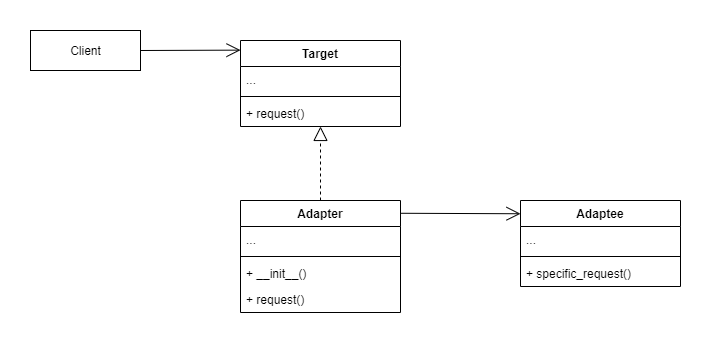

The diagram above was exported from draw.io. Its source (the exported page's mxGraphModel, read from the mxfile embedded in the PNG):
<mxGraphModel dx="980" dy="813" grid="1" gridSize="10" guides="1" tooltips="1" connect="1" arrows="1" fold="1" page="1" pageScale="1" pageWidth="827" pageHeight="1169" math="0" shadow="0">
  <root>
    <mxCell id="WIyWlLk6GJQsqaUBKTNV-0" />
    <mxCell id="WIyWlLk6GJQsqaUBKTNV-1" parent="WIyWlLk6GJQsqaUBKTNV-0" />
    <mxCell id="mGahYG7HmKINj7K2GKuH-72" value="Target" style="swimlane;fontStyle=1;align=center;verticalAlign=top;childLayout=stackLayout;horizontal=1;startSize=26;horizontalStack=0;resizeParent=1;resizeParentMax=0;resizeLast=0;collapsible=1;marginBottom=0;" vertex="1" parent="WIyWlLk6GJQsqaUBKTNV-1">
      <mxGeometry x="240" y="160" width="160" height="86" as="geometry" />
    </mxCell>
    <mxCell id="mGahYG7HmKINj7K2GKuH-73" value="..." style="text;strokeColor=none;fillColor=none;align=left;verticalAlign=top;spacingLeft=4;spacingRight=4;overflow=hidden;rotatable=0;points=[[0,0.5],[1,0.5]];portConstraint=eastwest;" vertex="1" parent="mGahYG7HmKINj7K2GKuH-72">
      <mxGeometry y="26" width="160" height="26" as="geometry" />
    </mxCell>
    <mxCell id="mGahYG7HmKINj7K2GKuH-74" value="" style="line;strokeWidth=1;fillColor=none;align=left;verticalAlign=middle;spacingTop=-1;spacingLeft=3;spacingRight=3;rotatable=0;labelPosition=right;points=[];portConstraint=eastwest;" vertex="1" parent="mGahYG7HmKINj7K2GKuH-72">
      <mxGeometry y="52" width="160" height="8" as="geometry" />
    </mxCell>
    <mxCell id="mGahYG7HmKINj7K2GKuH-75" value="+ request()" style="text;strokeColor=none;fillColor=none;align=left;verticalAlign=top;spacingLeft=4;spacingRight=4;overflow=hidden;rotatable=0;points=[[0,0.5],[1,0.5]];portConstraint=eastwest;" vertex="1" parent="mGahYG7HmKINj7K2GKuH-72">
      <mxGeometry y="60" width="160" height="26" as="geometry" />
    </mxCell>
    <mxCell id="mGahYG7HmKINj7K2GKuH-76" value="Adaptee" style="swimlane;fontStyle=1;align=center;verticalAlign=top;childLayout=stackLayout;horizontal=1;startSize=26;horizontalStack=0;resizeParent=1;resizeParentMax=0;resizeLast=0;collapsible=1;marginBottom=0;" vertex="1" parent="WIyWlLk6GJQsqaUBKTNV-1">
      <mxGeometry x="520" y="320" width="160" height="86" as="geometry" />
    </mxCell>
    <mxCell id="mGahYG7HmKINj7K2GKuH-77" value="..." style="text;strokeColor=none;fillColor=none;align=left;verticalAlign=top;spacingLeft=4;spacingRight=4;overflow=hidden;rotatable=0;points=[[0,0.5],[1,0.5]];portConstraint=eastwest;" vertex="1" parent="mGahYG7HmKINj7K2GKuH-76">
      <mxGeometry y="26" width="160" height="26" as="geometry" />
    </mxCell>
    <mxCell id="mGahYG7HmKINj7K2GKuH-78" value="" style="line;strokeWidth=1;fillColor=none;align=left;verticalAlign=middle;spacingTop=-1;spacingLeft=3;spacingRight=3;rotatable=0;labelPosition=right;points=[];portConstraint=eastwest;" vertex="1" parent="mGahYG7HmKINj7K2GKuH-76">
      <mxGeometry y="52" width="160" height="8" as="geometry" />
    </mxCell>
    <mxCell id="mGahYG7HmKINj7K2GKuH-79" value="+ specific_request()" style="text;strokeColor=none;fillColor=none;align=left;verticalAlign=top;spacingLeft=4;spacingRight=4;overflow=hidden;rotatable=0;points=[[0,0.5],[1,0.5]];portConstraint=eastwest;" vertex="1" parent="mGahYG7HmKINj7K2GKuH-76">
      <mxGeometry y="60" width="160" height="26" as="geometry" />
    </mxCell>
    <mxCell id="mGahYG7HmKINj7K2GKuH-80" value="Adapter" style="swimlane;fontStyle=1;align=center;verticalAlign=top;childLayout=stackLayout;horizontal=1;startSize=26;horizontalStack=0;resizeParent=1;resizeParentMax=0;resizeLast=0;collapsible=1;marginBottom=0;" vertex="1" parent="WIyWlLk6GJQsqaUBKTNV-1">
      <mxGeometry x="240" y="320" width="160" height="112" as="geometry" />
    </mxCell>
    <mxCell id="mGahYG7HmKINj7K2GKuH-81" value="..." style="text;strokeColor=none;fillColor=none;align=left;verticalAlign=top;spacingLeft=4;spacingRight=4;overflow=hidden;rotatable=0;points=[[0,0.5],[1,0.5]];portConstraint=eastwest;" vertex="1" parent="mGahYG7HmKINj7K2GKuH-80">
      <mxGeometry y="26" width="160" height="26" as="geometry" />
    </mxCell>
    <mxCell id="mGahYG7HmKINj7K2GKuH-82" value="" style="line;strokeWidth=1;fillColor=none;align=left;verticalAlign=middle;spacingTop=-1;spacingLeft=3;spacingRight=3;rotatable=0;labelPosition=right;points=[];portConstraint=eastwest;" vertex="1" parent="mGahYG7HmKINj7K2GKuH-80">
      <mxGeometry y="52" width="160" height="8" as="geometry" />
    </mxCell>
    <mxCell id="mGahYG7HmKINj7K2GKuH-83" value="+ __init__()" style="text;strokeColor=none;fillColor=none;align=left;verticalAlign=top;spacingLeft=4;spacingRight=4;overflow=hidden;rotatable=0;points=[[0,0.5],[1,0.5]];portConstraint=eastwest;" vertex="1" parent="mGahYG7HmKINj7K2GKuH-80">
      <mxGeometry y="60" width="160" height="26" as="geometry" />
    </mxCell>
    <mxCell id="mGahYG7HmKINj7K2GKuH-84" value="+ request()" style="text;strokeColor=none;fillColor=none;align=left;verticalAlign=top;spacingLeft=4;spacingRight=4;overflow=hidden;rotatable=0;points=[[0,0.5],[1,0.5]];portConstraint=eastwest;" vertex="1" parent="mGahYG7HmKINj7K2GKuH-80">
      <mxGeometry y="86" width="160" height="26" as="geometry" />
    </mxCell>
    <mxCell id="mGahYG7HmKINj7K2GKuH-85" value="Client" style="html=1;" vertex="1" parent="WIyWlLk6GJQsqaUBKTNV-1">
      <mxGeometry x="30" y="150" width="110" height="40" as="geometry" />
    </mxCell>
    <mxCell id="mGahYG7HmKINj7K2GKuH-86" value="" style="endArrow=block;dashed=1;endFill=0;endSize=12;html=1;entryX=0.5;entryY=0.998;entryDx=0;entryDy=0;entryPerimeter=0;exitX=0.5;exitY=0;exitDx=0;exitDy=0;" edge="1" parent="WIyWlLk6GJQsqaUBKTNV-1" source="mGahYG7HmKINj7K2GKuH-80" target="mGahYG7HmKINj7K2GKuH-75">
      <mxGeometry width="160" relative="1" as="geometry">
        <mxPoint x="400" y="480" as="sourcePoint" />
        <mxPoint x="560" y="480" as="targetPoint" />
      </mxGeometry>
    </mxCell>
    <mxCell id="mGahYG7HmKINj7K2GKuH-87" value="" style="endArrow=open;endFill=1;endSize=12;html=1;exitX=1.004;exitY=0.114;exitDx=0;exitDy=0;exitPerimeter=0;entryX=0;entryY=0.154;entryDx=0;entryDy=0;entryPerimeter=0;" edge="1" parent="WIyWlLk6GJQsqaUBKTNV-1" source="mGahYG7HmKINj7K2GKuH-80" target="mGahYG7HmKINj7K2GKuH-76">
      <mxGeometry width="160" relative="1" as="geometry">
        <mxPoint x="380" y="510" as="sourcePoint" />
        <mxPoint x="540" y="510" as="targetPoint" />
      </mxGeometry>
    </mxCell>
    <mxCell id="mGahYG7HmKINj7K2GKuH-88" value="" style="endArrow=open;endFill=1;endSize=12;html=1;entryX=0;entryY=0.112;entryDx=0;entryDy=0;entryPerimeter=0;exitX=1;exitY=0.5;exitDx=0;exitDy=0;" edge="1" parent="WIyWlLk6GJQsqaUBKTNV-1" source="mGahYG7HmKINj7K2GKuH-85" target="mGahYG7HmKINj7K2GKuH-72">
      <mxGeometry width="160" relative="1" as="geometry">
        <mxPoint x="60" y="290" as="sourcePoint" />
        <mxPoint x="220" y="290" as="targetPoint" />
      </mxGeometry>
    </mxCell>
  </root>
</mxGraphModel>